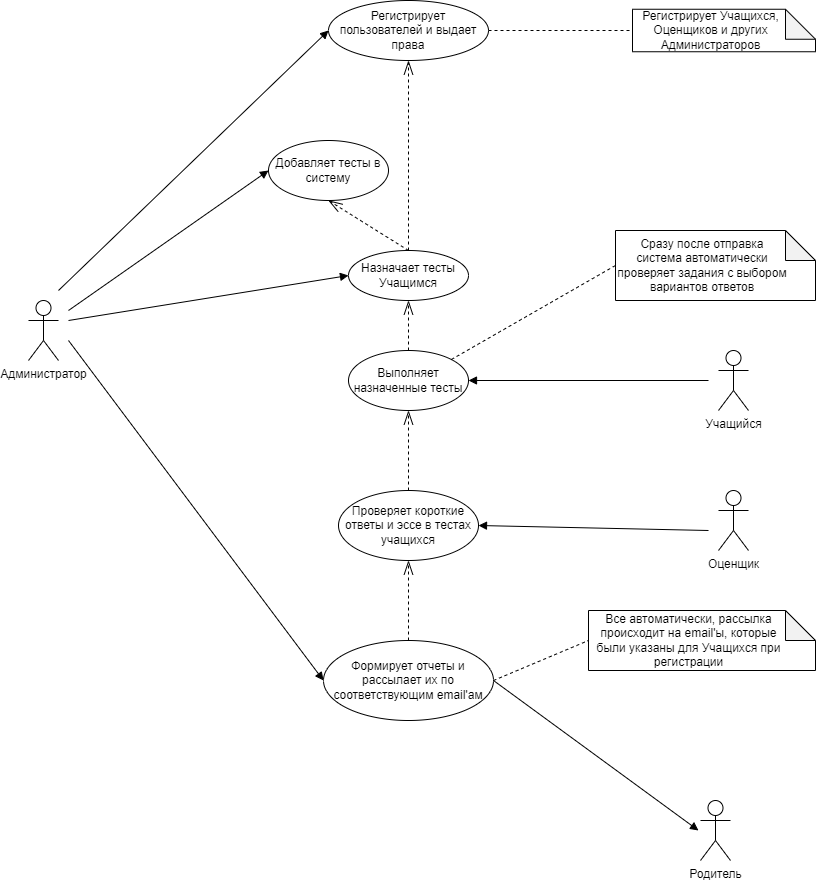

The diagram above was exported from draw.io. Its source (the exported page's mxGraphModel, read from the mxfile embedded in the PNG):
<mxGraphModel dx="1124" dy="742" grid="1" gridSize="10" guides="1" tooltips="1" connect="1" arrows="1" fold="1" page="1" pageScale="1" pageWidth="827" pageHeight="1169" math="0" shadow="0">
  <root>
    <mxCell id="0" />
    <mxCell id="1" parent="0" />
    <mxCell id="sY8yIQzSFbhu9RvnzWcw-1" value="Администратор" style="shape=umlActor;verticalLabelPosition=bottom;verticalAlign=top;html=1;outlineConnect=0;" parent="1" vertex="1">
      <mxGeometry x="40" y="350" width="30" height="60" as="geometry" />
    </mxCell>
    <mxCell id="sY8yIQzSFbhu9RvnzWcw-9" value="Добавляет тесты в систему" style="ellipse;whiteSpace=wrap;html=1;" parent="1" vertex="1">
      <mxGeometry x="280" y="190" width="120" height="60" as="geometry" />
    </mxCell>
    <mxCell id="sY8yIQzSFbhu9RvnzWcw-10" value="Назначает тесты Учащимся" style="ellipse;whiteSpace=wrap;html=1;" parent="1" vertex="1">
      <mxGeometry x="360" y="300" width="120" height="50" as="geometry" />
    </mxCell>
    <mxCell id="sY8yIQzSFbhu9RvnzWcw-6" value="Регистрирует пользователей и выдает права" style="ellipse;whiteSpace=wrap;html=1;" parent="1" vertex="1">
      <mxGeometry x="340" y="50" width="160" height="60" as="geometry" />
    </mxCell>
    <mxCell id="sY8yIQzSFbhu9RvnzWcw-11" value="" style="endArrow=block;html=1;rounded=0;endFill=1;entryX=0;entryY=0.5;entryDx=0;entryDy=0;" parent="1" target="sY8yIQzSFbhu9RvnzWcw-6" edge="1">
      <mxGeometry width="50" height="50" relative="1" as="geometry">
        <mxPoint x="70" y="340" as="sourcePoint" />
        <mxPoint x="320" y="80" as="targetPoint" />
      </mxGeometry>
    </mxCell>
    <mxCell id="sY8yIQzSFbhu9RvnzWcw-12" value="" style="endArrow=block;html=1;rounded=0;entryX=0;entryY=0.5;entryDx=0;entryDy=0;endFill=1;" parent="1" target="sY8yIQzSFbhu9RvnzWcw-9" edge="1">
      <mxGeometry width="50" height="50" relative="1" as="geometry">
        <mxPoint x="80" y="360" as="sourcePoint" />
        <mxPoint x="320" y="210" as="targetPoint" />
      </mxGeometry>
    </mxCell>
    <mxCell id="sY8yIQzSFbhu9RvnzWcw-13" value="" style="endArrow=openThin;dashed=1;endFill=0;endSize=12;html=1;rounded=0;entryX=0.5;entryY=1;entryDx=0;entryDy=0;exitX=0.5;exitY=0;exitDx=0;exitDy=0;" parent="1" source="sY8yIQzSFbhu9RvnzWcw-10" target="sY8yIQzSFbhu9RvnzWcw-9" edge="1">
      <mxGeometry width="160" relative="1" as="geometry">
        <mxPoint x="190" y="560" as="sourcePoint" />
        <mxPoint x="350" y="560" as="targetPoint" />
      </mxGeometry>
    </mxCell>
    <mxCell id="sY8yIQzSFbhu9RvnzWcw-14" value="" style="endArrow=openThin;dashed=1;endFill=0;endSize=12;html=1;rounded=0;entryX=0.5;entryY=1;entryDx=0;entryDy=0;exitX=0.5;exitY=0;exitDx=0;exitDy=0;" parent="1" source="sY8yIQzSFbhu9RvnzWcw-10" target="sY8yIQzSFbhu9RvnzWcw-6" edge="1">
      <mxGeometry width="160" relative="1" as="geometry">
        <mxPoint x="200" y="570" as="sourcePoint" />
        <mxPoint x="360" y="570" as="targetPoint" />
      </mxGeometry>
    </mxCell>
    <mxCell id="sY8yIQzSFbhu9RvnzWcw-15" value="" style="endArrow=block;html=1;rounded=0;entryX=0;entryY=0.5;entryDx=0;entryDy=0;endFill=1;" parent="1" target="sY8yIQzSFbhu9RvnzWcw-10" edge="1">
      <mxGeometry width="50" height="50" relative="1" as="geometry">
        <mxPoint x="80" y="370" as="sourcePoint" />
        <mxPoint x="280" y="210" as="targetPoint" />
      </mxGeometry>
    </mxCell>
    <mxCell id="sY8yIQzSFbhu9RvnzWcw-16" value="Учащийся" style="shape=umlActor;verticalLabelPosition=bottom;verticalAlign=top;html=1;outlineConnect=0;" parent="1" vertex="1">
      <mxGeometry x="730" y="400" width="30" height="60" as="geometry" />
    </mxCell>
    <mxCell id="sY8yIQzSFbhu9RvnzWcw-17" value="Выполняет назначенные тесты" style="ellipse;whiteSpace=wrap;html=1;" parent="1" vertex="1">
      <mxGeometry x="360" y="400" width="120" height="60" as="geometry" />
    </mxCell>
    <mxCell id="sY8yIQzSFbhu9RvnzWcw-18" value="" style="endArrow=block;html=1;rounded=0;entryX=1;entryY=0.5;entryDx=0;entryDy=0;endFill=1;" parent="1" target="sY8yIQzSFbhu9RvnzWcw-17" edge="1">
      <mxGeometry width="50" height="50" relative="1" as="geometry">
        <mxPoint x="720" y="430" as="sourcePoint" />
        <mxPoint x="370" y="315" as="targetPoint" />
      </mxGeometry>
    </mxCell>
    <mxCell id="sY8yIQzSFbhu9RvnzWcw-19" value="" style="endArrow=openThin;dashed=1;endFill=0;endSize=12;html=1;rounded=0;entryX=0.5;entryY=1;entryDx=0;entryDy=0;exitX=0.5;exitY=0;exitDx=0;exitDy=0;" parent="1" source="sY8yIQzSFbhu9RvnzWcw-17" target="sY8yIQzSFbhu9RvnzWcw-10" edge="1">
      <mxGeometry width="160" relative="1" as="geometry">
        <mxPoint x="430" y="290" as="sourcePoint" />
        <mxPoint x="340" y="220" as="targetPoint" />
      </mxGeometry>
    </mxCell>
    <mxCell id="sY8yIQzSFbhu9RvnzWcw-20" value="Оценщик" style="shape=umlActor;verticalLabelPosition=bottom;verticalAlign=top;html=1;outlineConnect=0;" parent="1" vertex="1">
      <mxGeometry x="730" y="540" width="30" height="60" as="geometry" />
    </mxCell>
    <mxCell id="sY8yIQzSFbhu9RvnzWcw-21" value="Проверяет короткие ответы и эссе в тестах учащихся" style="ellipse;whiteSpace=wrap;html=1;" parent="1" vertex="1">
      <mxGeometry x="350" y="540" width="140" height="70" as="geometry" />
    </mxCell>
    <mxCell id="sY8yIQzSFbhu9RvnzWcw-22" value="" style="endArrow=block;html=1;rounded=0;endFill=1;entryX=1;entryY=0.5;entryDx=0;entryDy=0;" parent="1" target="sY8yIQzSFbhu9RvnzWcw-21" edge="1">
      <mxGeometry width="50" height="50" relative="1" as="geometry">
        <mxPoint x="720" y="580" as="sourcePoint" />
        <mxPoint x="540" y="580" as="targetPoint" />
      </mxGeometry>
    </mxCell>
    <mxCell id="sY8yIQzSFbhu9RvnzWcw-23" value="" style="endArrow=openThin;dashed=1;endFill=0;endSize=12;html=1;rounded=0;entryX=0.5;entryY=1;entryDx=0;entryDy=0;exitX=0.5;exitY=0;exitDx=0;exitDy=0;" parent="1" source="sY8yIQzSFbhu9RvnzWcw-21" target="sY8yIQzSFbhu9RvnzWcw-17" edge="1">
      <mxGeometry width="160" relative="1" as="geometry">
        <mxPoint x="430" y="410" as="sourcePoint" />
        <mxPoint x="430" y="340" as="targetPoint" />
      </mxGeometry>
    </mxCell>
    <mxCell id="sY8yIQzSFbhu9RvnzWcw-25" value="Регистрирует Учащихся, Оценщиков и других Администраторов" style="shape=note;whiteSpace=wrap;html=1;backgroundOutline=1;darkOpacity=0.05;spacingRight=26;" parent="1" vertex="1">
      <mxGeometry x="644" y="58.75" width="183" height="42.5" as="geometry" />
    </mxCell>
    <mxCell id="sY8yIQzSFbhu9RvnzWcw-26" value="Сразу после отправка система автоматически проверяет задания с выбором вариантов ответов" style="shape=note;whiteSpace=wrap;html=1;backgroundOutline=1;darkOpacity=0.05;spacingRight=26;" parent="1" vertex="1">
      <mxGeometry x="627" y="280" width="200" height="70" as="geometry" />
    </mxCell>
    <mxCell id="sY8yIQzSFbhu9RvnzWcw-28" value="Формирует отчеты и рассылает их по соответствующим email'ам" style="ellipse;whiteSpace=wrap;html=1;" parent="1" vertex="1">
      <mxGeometry x="335" y="690" width="170" height="80" as="geometry" />
    </mxCell>
    <mxCell id="sY8yIQzSFbhu9RvnzWcw-29" value="" style="endArrow=block;html=1;rounded=0;entryX=0;entryY=0.5;entryDx=0;entryDy=0;endFill=1;" parent="1" target="sY8yIQzSFbhu9RvnzWcw-28" edge="1">
      <mxGeometry width="50" height="50" relative="1" as="geometry">
        <mxPoint x="80" y="390" as="sourcePoint" />
        <mxPoint x="370" y="315" as="targetPoint" />
      </mxGeometry>
    </mxCell>
    <mxCell id="sY8yIQzSFbhu9RvnzWcw-30" value="" style="endArrow=openThin;dashed=1;endFill=0;endSize=12;html=1;rounded=0;entryX=0.5;entryY=1;entryDx=0;entryDy=0;exitX=0.5;exitY=0;exitDx=0;exitDy=0;" parent="1" source="sY8yIQzSFbhu9RvnzWcw-28" target="sY8yIQzSFbhu9RvnzWcw-21" edge="1">
      <mxGeometry width="160" relative="1" as="geometry">
        <mxPoint x="430" y="550" as="sourcePoint" />
        <mxPoint x="430" y="470" as="targetPoint" />
      </mxGeometry>
    </mxCell>
    <mxCell id="sY8yIQzSFbhu9RvnzWcw-31" value="" style="endArrow=none;dashed=1;html=1;rounded=0;exitX=1;exitY=0;exitDx=0;exitDy=0;entryX=0;entryY=0.5;entryDx=0;entryDy=0;entryPerimeter=0;" parent="1" source="sY8yIQzSFbhu9RvnzWcw-17" target="sY8yIQzSFbhu9RvnzWcw-26" edge="1">
      <mxGeometry width="50" height="50" relative="1" as="geometry">
        <mxPoint x="540" y="300" as="sourcePoint" />
        <mxPoint x="590" y="250" as="targetPoint" />
      </mxGeometry>
    </mxCell>
    <mxCell id="sY8yIQzSFbhu9RvnzWcw-32" value="" style="endArrow=none;dashed=1;html=1;rounded=0;exitX=1;exitY=0.5;exitDx=0;exitDy=0;entryX=0;entryY=0.5;entryDx=0;entryDy=0;entryPerimeter=0;" parent="1" source="sY8yIQzSFbhu9RvnzWcw-6" target="sY8yIQzSFbhu9RvnzWcw-25" edge="1">
      <mxGeometry width="50" height="50" relative="1" as="geometry">
        <mxPoint x="472" y="419" as="sourcePoint" />
        <mxPoint x="632" y="316" as="targetPoint" />
      </mxGeometry>
    </mxCell>
    <mxCell id="sY8yIQzSFbhu9RvnzWcw-33" value="Все автоматически, рассылка происходит на email'ы, которые были указаны для Учащихся при регистрации" style="shape=note;whiteSpace=wrap;html=1;backgroundOutline=1;darkOpacity=0.05;spacingRight=26;" parent="1" vertex="1">
      <mxGeometry x="600" y="660" width="227" height="60" as="geometry" />
    </mxCell>
    <mxCell id="sY8yIQzSFbhu9RvnzWcw-34" value="" style="endArrow=none;dashed=1;html=1;rounded=0;exitX=1;exitY=0.5;exitDx=0;exitDy=0;entryX=0;entryY=0.5;entryDx=0;entryDy=0;entryPerimeter=0;" parent="1" source="sY8yIQzSFbhu9RvnzWcw-28" target="sY8yIQzSFbhu9RvnzWcw-33" edge="1">
      <mxGeometry width="50" height="50" relative="1" as="geometry">
        <mxPoint x="510" y="90" as="sourcePoint" />
        <mxPoint x="627" y="90" as="targetPoint" />
      </mxGeometry>
    </mxCell>
    <mxCell id="9WNxjK3JGA_c4eSwiE3U-1" value="Родитель" style="shape=umlActor;verticalLabelPosition=bottom;verticalAlign=top;html=1;outlineConnect=0;" vertex="1" parent="1">
      <mxGeometry x="712" y="850" width="30" height="60" as="geometry" />
    </mxCell>
    <mxCell id="9WNxjK3JGA_c4eSwiE3U-2" value="" style="endArrow=block;html=1;rounded=0;endFill=1;exitX=1;exitY=0.5;exitDx=0;exitDy=0;" edge="1" parent="1" source="sY8yIQzSFbhu9RvnzWcw-28">
      <mxGeometry width="50" height="50" relative="1" as="geometry">
        <mxPoint x="660" y="985" as="sourcePoint" />
        <mxPoint x="710" y="880" as="targetPoint" />
      </mxGeometry>
    </mxCell>
  </root>
</mxGraphModel>